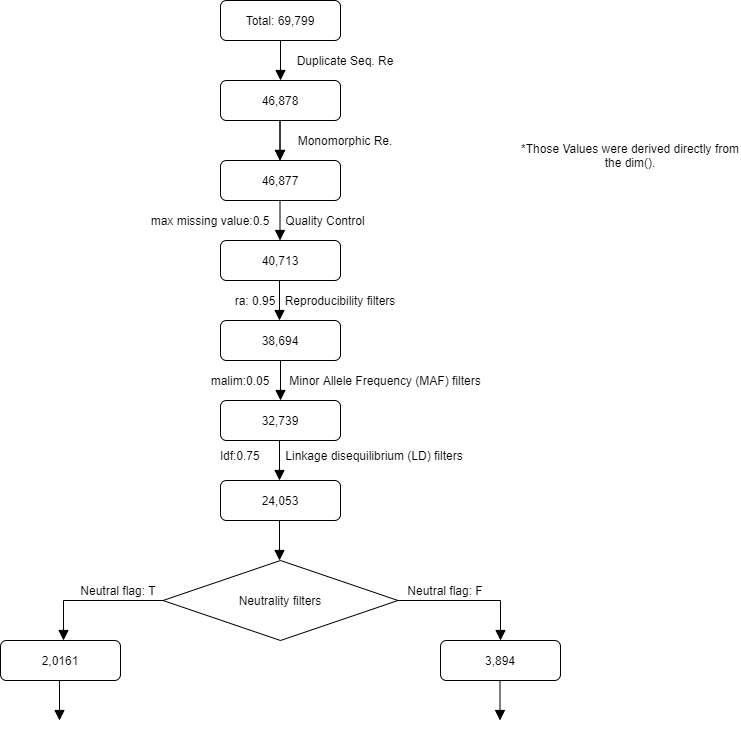

The diagram above was exported from draw.io. Its source (the exported page's mxGraphModel, read from the mxfile embedded in the PNG):
<mxGraphModel dx="2249" dy="822" grid="1" gridSize="10" guides="1" tooltips="1" connect="1" arrows="1" fold="1" page="1" pageScale="1" pageWidth="827" pageHeight="1169" math="0" shadow="0">
  <root>
    <mxCell id="WIyWlLk6GJQsqaUBKTNV-0" />
    <mxCell id="WIyWlLk6GJQsqaUBKTNV-1" parent="WIyWlLk6GJQsqaUBKTNV-0" />
    <mxCell id="WIyWlLk6GJQsqaUBKTNV-2" value="" style="rounded=0;html=1;jettySize=auto;orthogonalLoop=1;fontSize=11;endArrow=block;endFill=1;endSize=8;strokeWidth=1;shadow=0;labelBackgroundColor=none;edgeStyle=orthogonalEdgeStyle;entryX=0.5;entryY=0;entryDx=0;entryDy=0;" parent="WIyWlLk6GJQsqaUBKTNV-1" source="WIyWlLk6GJQsqaUBKTNV-3" target="4GcOS0wBxFmxk4r2aowV-0" edge="1">
      <mxGeometry relative="1" as="geometry">
        <mxPoint x="220" y="170" as="targetPoint" />
      </mxGeometry>
    </mxCell>
    <mxCell id="WIyWlLk6GJQsqaUBKTNV-3" value="Total: 69,799" style="rounded=1;whiteSpace=wrap;html=1;fontSize=12;glass=0;strokeWidth=1;shadow=0;" parent="WIyWlLk6GJQsqaUBKTNV-1" vertex="1">
      <mxGeometry x="160" y="80" width="120" height="40" as="geometry" />
    </mxCell>
    <mxCell id="WIyWlLk6GJQsqaUBKTNV-11" value="46,877" style="rounded=1;whiteSpace=wrap;html=1;fontSize=12;glass=0;strokeWidth=1;shadow=0;" parent="WIyWlLk6GJQsqaUBKTNV-1" vertex="1">
      <mxGeometry x="160" y="240" width="120" height="40" as="geometry" />
    </mxCell>
    <mxCell id="4GcOS0wBxFmxk4r2aowV-0" value="46,878" style="rounded=1;whiteSpace=wrap;html=1;" vertex="1" parent="WIyWlLk6GJQsqaUBKTNV-1">
      <mxGeometry x="160" y="160" width="120" height="40" as="geometry" />
    </mxCell>
    <mxCell id="4GcOS0wBxFmxk4r2aowV-1" value="Duplicate Seq. Re" style="text;html=1;strokeColor=none;fillColor=none;align=center;verticalAlign=middle;whiteSpace=wrap;rounded=0;" vertex="1" parent="WIyWlLk6GJQsqaUBKTNV-1">
      <mxGeometry x="230" y="130" width="110" height="20" as="geometry" />
    </mxCell>
    <mxCell id="4GcOS0wBxFmxk4r2aowV-8" value="" style="rounded=0;html=1;jettySize=auto;orthogonalLoop=1;fontSize=11;endArrow=block;endFill=1;endSize=8;strokeWidth=1;shadow=0;labelBackgroundColor=none;edgeStyle=orthogonalEdgeStyle;entryX=0.5;entryY=0;entryDx=0;entryDy=0;" edge="1" parent="WIyWlLk6GJQsqaUBKTNV-1">
      <mxGeometry relative="1" as="geometry">
        <mxPoint x="219.5" y="200" as="sourcePoint" />
        <mxPoint x="219.5" y="240" as="targetPoint" />
      </mxGeometry>
    </mxCell>
    <mxCell id="4GcOS0wBxFmxk4r2aowV-10" value="Monomorphic Re." style="text;html=1;strokeColor=none;fillColor=none;align=center;verticalAlign=middle;whiteSpace=wrap;rounded=0;" vertex="1" parent="WIyWlLk6GJQsqaUBKTNV-1">
      <mxGeometry x="230" y="210" width="110" height="20" as="geometry" />
    </mxCell>
    <mxCell id="4GcOS0wBxFmxk4r2aowV-12" value="" style="rounded=0;html=1;jettySize=auto;orthogonalLoop=1;fontSize=11;endArrow=block;endFill=1;endSize=8;strokeWidth=1;shadow=0;labelBackgroundColor=none;edgeStyle=orthogonalEdgeStyle;entryX=0.5;entryY=0;entryDx=0;entryDy=0;" edge="1" parent="WIyWlLk6GJQsqaUBKTNV-1">
      <mxGeometry relative="1" as="geometry">
        <mxPoint x="219.5" y="200" as="sourcePoint" />
        <mxPoint x="219.5" y="240" as="targetPoint" />
      </mxGeometry>
    </mxCell>
    <mxCell id="4GcOS0wBxFmxk4r2aowV-13" value="" style="rounded=0;html=1;jettySize=auto;orthogonalLoop=1;fontSize=11;endArrow=block;endFill=1;endSize=8;strokeWidth=1;shadow=0;labelBackgroundColor=none;edgeStyle=orthogonalEdgeStyle;entryX=0.5;entryY=0;entryDx=0;entryDy=0;" edge="1" parent="WIyWlLk6GJQsqaUBKTNV-1">
      <mxGeometry relative="1" as="geometry">
        <mxPoint x="219.5" y="280" as="sourcePoint" />
        <mxPoint x="219.5" y="320" as="targetPoint" />
      </mxGeometry>
    </mxCell>
    <mxCell id="4GcOS0wBxFmxk4r2aowV-15" value="" style="rounded=0;html=1;jettySize=auto;orthogonalLoop=1;fontSize=11;endArrow=block;endFill=1;endSize=8;strokeWidth=1;shadow=0;labelBackgroundColor=none;edgeStyle=orthogonalEdgeStyle;entryX=0.5;entryY=0;entryDx=0;entryDy=0;" edge="1" parent="WIyWlLk6GJQsqaUBKTNV-1">
      <mxGeometry relative="1" as="geometry">
        <mxPoint x="219" y="360" as="sourcePoint" />
        <mxPoint x="219" y="400" as="targetPoint" />
      </mxGeometry>
    </mxCell>
    <mxCell id="4GcOS0wBxFmxk4r2aowV-16" value="" style="rounded=0;html=1;jettySize=auto;orthogonalLoop=1;fontSize=11;endArrow=block;endFill=1;endSize=8;strokeWidth=1;shadow=0;labelBackgroundColor=none;edgeStyle=orthogonalEdgeStyle;" edge="1" parent="WIyWlLk6GJQsqaUBKTNV-1">
      <mxGeometry relative="1" as="geometry">
        <mxPoint x="220" y="440" as="sourcePoint" />
        <mxPoint x="220" y="480" as="targetPoint" />
      </mxGeometry>
    </mxCell>
    <mxCell id="4GcOS0wBxFmxk4r2aowV-17" value="" style="rounded=0;html=1;jettySize=auto;orthogonalLoop=1;fontSize=11;endArrow=block;endFill=1;endSize=8;strokeWidth=1;shadow=0;labelBackgroundColor=none;edgeStyle=orthogonalEdgeStyle;entryX=0.5;entryY=0;entryDx=0;entryDy=0;" edge="1" parent="WIyWlLk6GJQsqaUBKTNV-1">
      <mxGeometry relative="1" as="geometry">
        <mxPoint x="219" y="520" as="sourcePoint" />
        <mxPoint x="219" y="560" as="targetPoint" />
      </mxGeometry>
    </mxCell>
    <mxCell id="4GcOS0wBxFmxk4r2aowV-18" value="" style="rounded=0;html=1;jettySize=auto;orthogonalLoop=1;fontSize=11;endArrow=block;endFill=1;endSize=8;strokeWidth=1;shadow=0;labelBackgroundColor=none;edgeStyle=orthogonalEdgeStyle;entryX=0.5;entryY=0;entryDx=0;entryDy=0;" edge="1" parent="WIyWlLk6GJQsqaUBKTNV-1">
      <mxGeometry relative="1" as="geometry">
        <mxPoint x="219" y="600" as="sourcePoint" />
        <mxPoint x="219" y="640" as="targetPoint" />
      </mxGeometry>
    </mxCell>
    <mxCell id="4GcOS0wBxFmxk4r2aowV-19" value="40,713" style="rounded=1;whiteSpace=wrap;html=1;fontSize=12;glass=0;strokeWidth=1;shadow=0;" vertex="1" parent="WIyWlLk6GJQsqaUBKTNV-1">
      <mxGeometry x="160" y="320" width="120" height="40" as="geometry" />
    </mxCell>
    <mxCell id="4GcOS0wBxFmxk4r2aowV-20" value="Quality Control" style="text;html=1;strokeColor=none;fillColor=none;align=center;verticalAlign=middle;whiteSpace=wrap;rounded=0;" vertex="1" parent="WIyWlLk6GJQsqaUBKTNV-1">
      <mxGeometry x="210" y="290" width="110" height="20" as="geometry" />
    </mxCell>
    <mxCell id="4GcOS0wBxFmxk4r2aowV-21" value="" style="rhombus;whiteSpace=wrap;html=1;" vertex="1" parent="WIyWlLk6GJQsqaUBKTNV-1">
      <mxGeometry x="102.5" y="640" width="235" height="80" as="geometry" />
    </mxCell>
    <mxCell id="4GcOS0wBxFmxk4r2aowV-22" value="max missing value:0.5" style="text;html=1;strokeColor=none;fillColor=none;align=center;verticalAlign=middle;whiteSpace=wrap;rounded=0;" vertex="1" parent="WIyWlLk6GJQsqaUBKTNV-1">
      <mxGeometry x="80" y="290" width="140" height="20" as="geometry" />
    </mxCell>
    <mxCell id="4GcOS0wBxFmxk4r2aowV-24" value="Reproducibility filters" style="text;html=1;strokeColor=none;fillColor=none;align=center;verticalAlign=middle;whiteSpace=wrap;rounded=0;" vertex="1" parent="WIyWlLk6GJQsqaUBKTNV-1">
      <mxGeometry x="220" y="370" width="120" height="20" as="geometry" />
    </mxCell>
    <mxCell id="4GcOS0wBxFmxk4r2aowV-25" value="ra: 0.95" style="text;html=1;strokeColor=none;fillColor=none;align=center;verticalAlign=middle;whiteSpace=wrap;rounded=0;" vertex="1" parent="WIyWlLk6GJQsqaUBKTNV-1">
      <mxGeometry x="170" y="370" width="50" height="20" as="geometry" />
    </mxCell>
    <mxCell id="4GcOS0wBxFmxk4r2aowV-26" value="38,694" style="rounded=1;whiteSpace=wrap;html=1;fontSize=12;glass=0;strokeWidth=1;shadow=0;" vertex="1" parent="WIyWlLk6GJQsqaUBKTNV-1">
      <mxGeometry x="160" y="400" width="120" height="40" as="geometry" />
    </mxCell>
    <mxCell id="4GcOS0wBxFmxk4r2aowV-27" value="32,739" style="rounded=1;whiteSpace=wrap;html=1;fontSize=12;glass=0;strokeWidth=1;shadow=0;" vertex="1" parent="WIyWlLk6GJQsqaUBKTNV-1">
      <mxGeometry x="160" y="480" width="120" height="40" as="geometry" />
    </mxCell>
    <mxCell id="4GcOS0wBxFmxk4r2aowV-28" value="Minor Allele Frequency (MAF) filters" style="text;html=1;strokeColor=none;fillColor=none;align=center;verticalAlign=middle;whiteSpace=wrap;rounded=0;" vertex="1" parent="WIyWlLk6GJQsqaUBKTNV-1">
      <mxGeometry x="220" y="450" width="210" height="20" as="geometry" />
    </mxCell>
    <mxCell id="4GcOS0wBxFmxk4r2aowV-29" value="malim:0.05" style="text;html=1;strokeColor=none;fillColor=none;align=center;verticalAlign=middle;whiteSpace=wrap;rounded=0;" vertex="1" parent="WIyWlLk6GJQsqaUBKTNV-1">
      <mxGeometry x="140" y="450" width="80" height="20" as="geometry" />
    </mxCell>
    <mxCell id="4GcOS0wBxFmxk4r2aowV-30" value="" style="rounded=0;html=1;jettySize=auto;orthogonalLoop=1;fontSize=11;endArrow=block;endFill=1;endSize=8;strokeWidth=1;shadow=0;labelBackgroundColor=none;edgeStyle=orthogonalEdgeStyle;" edge="1" parent="WIyWlLk6GJQsqaUBKTNV-1">
      <mxGeometry relative="1" as="geometry">
        <mxPoint x="102.5" y="680" as="sourcePoint" />
        <mxPoint x="3" y="720" as="targetPoint" />
        <Array as="points">
          <mxPoint x="3" y="680" />
        </Array>
      </mxGeometry>
    </mxCell>
    <mxCell id="4GcOS0wBxFmxk4r2aowV-32" value="" style="rounded=0;html=1;jettySize=auto;orthogonalLoop=1;fontSize=11;endArrow=block;endFill=1;endSize=8;strokeWidth=1;shadow=0;labelBackgroundColor=none;edgeStyle=orthogonalEdgeStyle;" edge="1" parent="WIyWlLk6GJQsqaUBKTNV-1" source="4GcOS0wBxFmxk4r2aowV-21">
      <mxGeometry relative="1" as="geometry">
        <mxPoint x="450" y="720" as="sourcePoint" />
        <mxPoint x="440" y="720" as="targetPoint" />
        <Array as="points">
          <mxPoint x="440" y="680" />
        </Array>
      </mxGeometry>
    </mxCell>
    <mxCell id="4GcOS0wBxFmxk4r2aowV-33" value="" style="rounded=0;html=1;jettySize=auto;orthogonalLoop=1;fontSize=11;endArrow=block;endFill=1;endSize=8;strokeWidth=1;shadow=0;labelBackgroundColor=none;edgeStyle=orthogonalEdgeStyle;entryX=0.5;entryY=0;entryDx=0;entryDy=0;" edge="1" parent="WIyWlLk6GJQsqaUBKTNV-1">
      <mxGeometry relative="1" as="geometry">
        <mxPoint x="439.5" y="760" as="sourcePoint" />
        <mxPoint x="439.5" y="800" as="targetPoint" />
      </mxGeometry>
    </mxCell>
    <mxCell id="4GcOS0wBxFmxk4r2aowV-34" value="" style="rounded=0;html=1;jettySize=auto;orthogonalLoop=1;fontSize=11;endArrow=block;endFill=1;endSize=8;strokeWidth=1;shadow=0;labelBackgroundColor=none;edgeStyle=orthogonalEdgeStyle;entryX=0.5;entryY=0;entryDx=0;entryDy=0;" edge="1" parent="WIyWlLk6GJQsqaUBKTNV-1">
      <mxGeometry relative="1" as="geometry">
        <mxPoint x="-1" y="760" as="sourcePoint" />
        <mxPoint x="-1" y="800" as="targetPoint" />
      </mxGeometry>
    </mxCell>
    <mxCell id="4GcOS0wBxFmxk4r2aowV-35" value="Linkage disequilibrium (LD) filters" style="text;html=1;strokeColor=none;fillColor=none;align=center;verticalAlign=middle;whiteSpace=wrap;rounded=0;" vertex="1" parent="WIyWlLk6GJQsqaUBKTNV-1">
      <mxGeometry x="214" y="510" width="200" height="50" as="geometry" />
    </mxCell>
    <mxCell id="4GcOS0wBxFmxk4r2aowV-36" value="24,053" style="rounded=1;whiteSpace=wrap;html=1;fontSize=12;glass=0;strokeWidth=1;shadow=0;" vertex="1" parent="WIyWlLk6GJQsqaUBKTNV-1">
      <mxGeometry x="160" y="560" width="120" height="40" as="geometry" />
    </mxCell>
    <mxCell id="4GcOS0wBxFmxk4r2aowV-37" value="ldf:0.75" style="text;html=1;strokeColor=none;fillColor=none;align=center;verticalAlign=middle;whiteSpace=wrap;rounded=0;" vertex="1" parent="WIyWlLk6GJQsqaUBKTNV-1">
      <mxGeometry x="140" y="525" width="80" height="20" as="geometry" />
    </mxCell>
    <mxCell id="4GcOS0wBxFmxk4r2aowV-41" value="Neutrality filters" style="text;html=1;strokeColor=none;fillColor=none;align=center;verticalAlign=middle;whiteSpace=wrap;rounded=0;" vertex="1" parent="WIyWlLk6GJQsqaUBKTNV-1">
      <mxGeometry x="165" y="665" width="110" height="30" as="geometry" />
    </mxCell>
    <mxCell id="4GcOS0wBxFmxk4r2aowV-42" value="Neutral flag: T" style="text;html=1;strokeColor=none;fillColor=none;align=center;verticalAlign=middle;whiteSpace=wrap;rounded=0;" vertex="1" parent="WIyWlLk6GJQsqaUBKTNV-1">
      <mxGeometry x="12.5" y="660" width="90" height="20" as="geometry" />
    </mxCell>
    <mxCell id="4GcOS0wBxFmxk4r2aowV-44" value="Neutral flag: F" style="text;html=1;strokeColor=none;fillColor=none;align=center;verticalAlign=middle;whiteSpace=wrap;rounded=0;" vertex="1" parent="WIyWlLk6GJQsqaUBKTNV-1">
      <mxGeometry x="340" y="660" width="90" height="20" as="geometry" />
    </mxCell>
    <mxCell id="4GcOS0wBxFmxk4r2aowV-46" value="2,0161" style="rounded=1;whiteSpace=wrap;html=1;fontSize=12;glass=0;strokeWidth=1;shadow=0;" vertex="1" parent="WIyWlLk6GJQsqaUBKTNV-1">
      <mxGeometry x="-60" y="720" width="120" height="40" as="geometry" />
    </mxCell>
    <mxCell id="4GcOS0wBxFmxk4r2aowV-47" value="3,894" style="rounded=1;whiteSpace=wrap;html=1;fontSize=12;glass=0;strokeWidth=1;shadow=0;" vertex="1" parent="WIyWlLk6GJQsqaUBKTNV-1">
      <mxGeometry x="380" y="720" width="120" height="40" as="geometry" />
    </mxCell>
    <mxCell id="4GcOS0wBxFmxk4r2aowV-48" value="*Those Values were derived directly from the dim()." style="text;html=1;strokeColor=none;fillColor=none;align=center;verticalAlign=middle;whiteSpace=wrap;rounded=0;" vertex="1" parent="WIyWlLk6GJQsqaUBKTNV-1">
      <mxGeometry x="460" y="180" width="220" height="110" as="geometry" />
    </mxCell>
  </root>
</mxGraphModel>